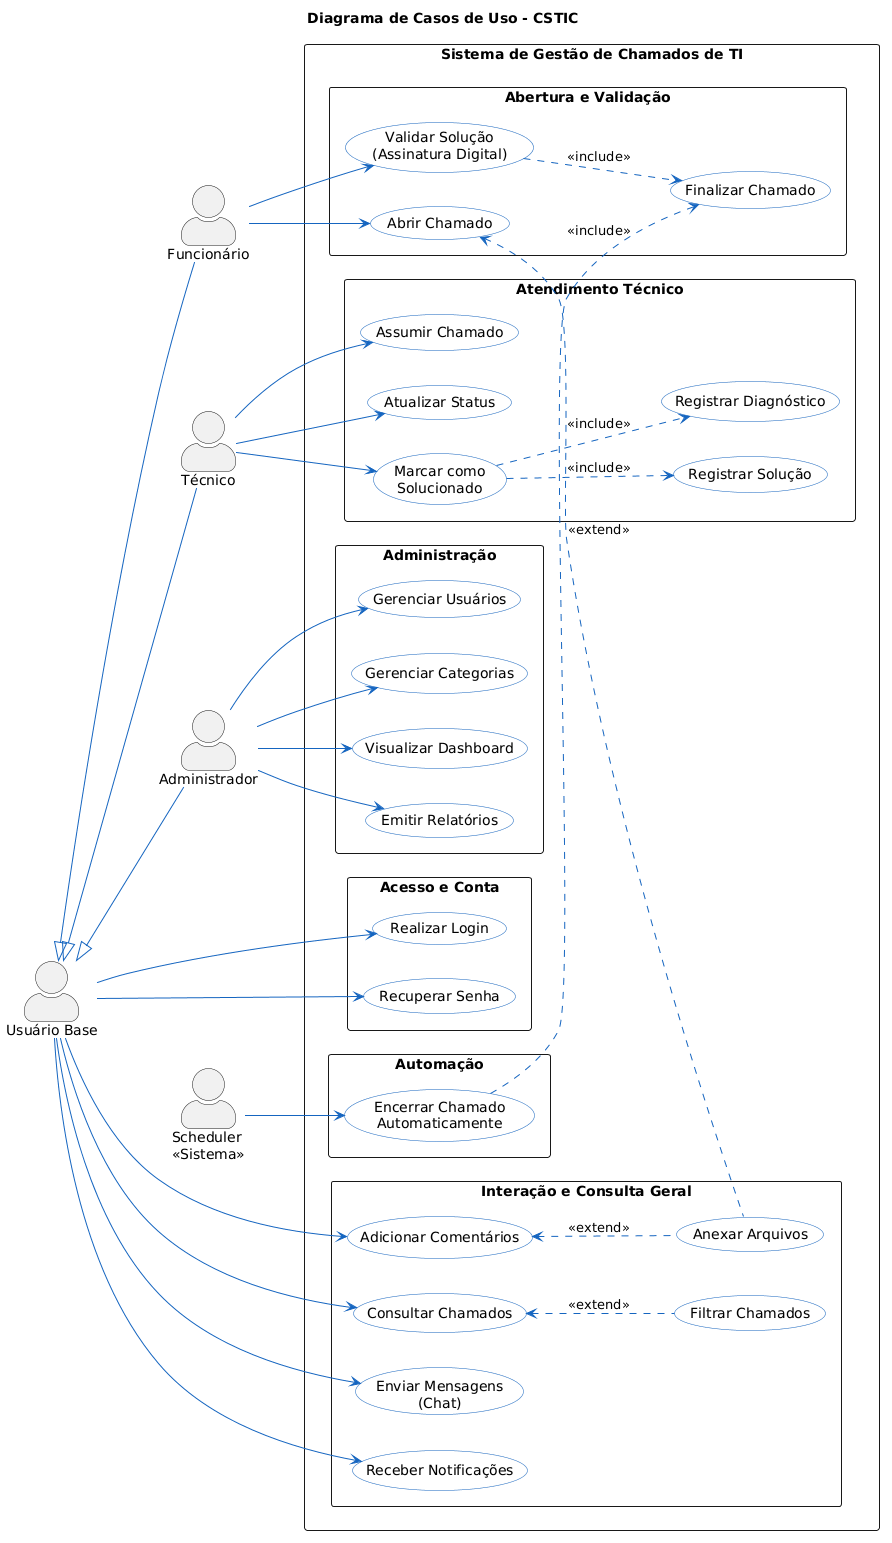

The diagram above was rendered by PlantUML. Its source (embedded in the PNG):
@startuml
left to right direction
skinparam actorStyle awesome
skinparam shadowing false
skinparam defaultFontName Arial
skinparam packageStyle rectangle

' Paleta de cores para os Casos de Uso
skinparam usecase {
    BackgroundColor #F9F9F9
    BorderColor #1565C0
    ArrowColor #1565C0
}

title Diagrama de Casos de Uso - CSTIC

' Definição de Atores e Herança
actor "Usuário Base" as Base

actor "Funcionário" as Funcionario
actor "Técnico" as Tecnico
actor "Administrador" as Admin
actor "Scheduler\n<<Sistema>>" as Scheduler

' Herança: Funcionário, Técnico e Admin herdam as ações do Usuário Base
Funcionario -up-|> Base
Tecnico -up-|> Base
Admin -up-|> Base

rectangle "Sistema de Gestão de Chamados de TI" {

    package "Acesso e Conta" {
        usecase "Realizar Login" as UC1
        usecase "Recuperar Senha" as UC2
    }

    package "Interação e Consulta Geral" {
        usecase "Consultar Chamados" as UC4
        usecase "Filtrar Chamados" as UC5
        usecase "Adicionar Comentários" as UC6
        usecase "Enviar Mensagens\n(Chat)" as UC7
        usecase "Anexar Arquivos" as UC8
        usecase "Receber Notificações" as UC17
    }

    package "Abertura e Validação" {
        usecase "Abrir Chamado" as UC3
        usecase "Validar Solução\n(Assinatura Digital)" as UC14
        usecase "Finalizar Chamado" as UC15
    }

    package "Atendimento Técnico" {
        usecase "Assumir Chamado" as UC9
        usecase "Atualizar Status" as UC10
        usecase "Registrar Diagnóstico" as UC11
        usecase "Registrar Solução" as UC12
        usecase "Marcar como\nSolucionado" as UC13
    }
    
    package "Automação" {
        usecase "Encerrar Chamado\nAutomaticamente" as UC16
    }

    package "Administração" {
        usecase "Gerenciar Usuários" as UC18
        usecase "Gerenciar Categorias" as UC19
        usecase "Visualizar Dashboard" as UC20
        usecase "Emitir Relatórios" as UC21
    }
}

' --- Relacionamentos de Atores ---

' Ações comuns a todos (Usuário Base)
Base --> UC1
Base --> UC2
Base --> UC4
Base --> UC6
Base --> UC7
Base --> UC17

' Ações exclusivas do Funcionário
Funcionario --> UC3
Funcionario --> UC14

' Ações exclusivas do Técnico
Tecnico --> UC9
Tecnico --> UC10
Tecnico --> UC13

' Ações exclusivas do Administrador
Admin --> UC18
Admin --> UC19
Admin --> UC20
Admin --> UC21

' Ações do Sistema (Automáticas)
Scheduler --> UC16

' --- Regras de Inclusão e Extensão (Includes / Extends) ---

' Extensões (Opcionais)
UC4 <.. UC5 : <<extend>>
UC3 <.. UC8 : <<extend>>
UC6 <.. UC8 : <<extend>>

' Inclusões (Obrigatórias)
UC13 ..> UC11 : <<include>>
UC13 ..> UC12 : <<include>>

' Ambas as ações culminam em "Finalizar Chamado"
UC14 ..> UC15 : <<include>>
UC16 ..> UC15 : <<include>>
@enduml